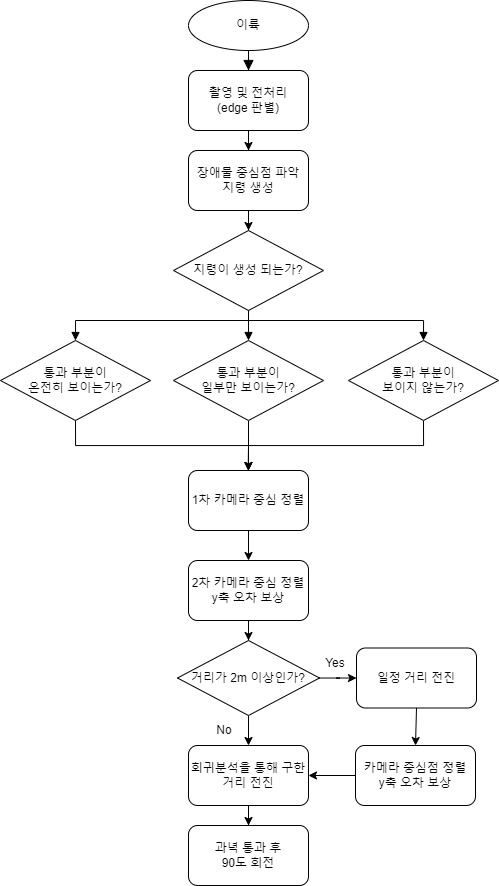

The diagram above was exported from draw.io. Its source (the exported page's mxGraphModel, read from the mxfile embedded in the PNG):
<mxGraphModel dx="-358" dy="1018" grid="1" gridSize="10" guides="1" tooltips="1" connect="1" arrows="1" fold="1" page="1" pageScale="1" pageWidth="827" pageHeight="1169" math="0" shadow="0">
  <root>
    <mxCell id="WIyWlLk6GJQsqaUBKTNV-0" />
    <mxCell id="WIyWlLk6GJQsqaUBKTNV-1" parent="WIyWlLk6GJQsqaUBKTNV-0" />
    <mxCell id="dOyF0ST1rfz4s9tulMxj-1" value="" style="rounded=0;html=1;jettySize=auto;orthogonalLoop=1;fontSize=11;endArrow=block;endFill=1;endSize=8;strokeWidth=1;shadow=0;labelBackgroundColor=none;edgeStyle=orthogonalEdgeStyle;entryX=0.5;entryY=0;entryDx=0;entryDy=0;" parent="WIyWlLk6GJQsqaUBKTNV-1" source="dOyF0ST1rfz4s9tulMxj-2" target="dOyF0ST1rfz4s9tulMxj-4" edge="1">
      <mxGeometry relative="1" as="geometry">
        <mxPoint x="1823" y="130" as="targetPoint" />
      </mxGeometry>
    </mxCell>
    <mxCell id="dOyF0ST1rfz4s9tulMxj-2" value="이륙" style="ellipse;whiteSpace=wrap;html=1;shadow=0;fontFamily=Helvetica;fontSize=12;fontColor=default;align=center;strokeColor=default;strokeWidth=1;fillColor=default;" parent="WIyWlLk6GJQsqaUBKTNV-1" vertex="1">
      <mxGeometry x="2008" y="40" width="120" height="50" as="geometry" />
    </mxCell>
    <mxCell id="dOyF0ST1rfz4s9tulMxj-3" value="" style="edgeStyle=orthogonalEdgeStyle;rounded=0;orthogonalLoop=1;jettySize=auto;html=1;" parent="WIyWlLk6GJQsqaUBKTNV-1" source="dOyF0ST1rfz4s9tulMxj-4" target="dOyF0ST1rfz4s9tulMxj-6" edge="1">
      <mxGeometry relative="1" as="geometry" />
    </mxCell>
    <mxCell id="dOyF0ST1rfz4s9tulMxj-4" value="촬영 및 전처리&lt;br&gt;(edge 판별)" style="rounded=1;whiteSpace=wrap;html=1;" parent="WIyWlLk6GJQsqaUBKTNV-1" vertex="1">
      <mxGeometry x="2008" y="110" width="120" height="60" as="geometry" />
    </mxCell>
    <mxCell id="dOyF0ST1rfz4s9tulMxj-5" value="" style="edgeStyle=orthogonalEdgeStyle;rounded=0;orthogonalLoop=1;jettySize=auto;html=1;" parent="WIyWlLk6GJQsqaUBKTNV-1" source="dOyF0ST1rfz4s9tulMxj-6" target="dOyF0ST1rfz4s9tulMxj-10" edge="1">
      <mxGeometry relative="1" as="geometry" />
    </mxCell>
    <mxCell id="dOyF0ST1rfz4s9tulMxj-6" value="장애물 중심점 파악&lt;br&gt;지령 생성" style="whiteSpace=wrap;html=1;rounded=1;" parent="WIyWlLk6GJQsqaUBKTNV-1" vertex="1">
      <mxGeometry x="2008" y="190" width="120" height="60" as="geometry" />
    </mxCell>
    <mxCell id="dOyF0ST1rfz4s9tulMxj-7" style="edgeStyle=orthogonalEdgeStyle;rounded=0;orthogonalLoop=1;jettySize=auto;html=1;exitX=0.5;exitY=1;exitDx=0;exitDy=0;entryX=0.5;entryY=0;entryDx=0;entryDy=0;endArrow=block;endFill=1;" parent="WIyWlLk6GJQsqaUBKTNV-1" source="dOyF0ST1rfz4s9tulMxj-10" target="dOyF0ST1rfz4s9tulMxj-19" edge="1">
      <mxGeometry relative="1" as="geometry" />
    </mxCell>
    <mxCell id="dOyF0ST1rfz4s9tulMxj-8" style="edgeStyle=orthogonalEdgeStyle;rounded=0;orthogonalLoop=1;jettySize=auto;html=1;exitX=0.5;exitY=1;exitDx=0;exitDy=0;entryX=0.5;entryY=0;entryDx=0;entryDy=0;endArrow=block;endFill=1;" parent="WIyWlLk6GJQsqaUBKTNV-1" source="dOyF0ST1rfz4s9tulMxj-10" target="dOyF0ST1rfz4s9tulMxj-15" edge="1">
      <mxGeometry relative="1" as="geometry">
        <Array as="points">
          <mxPoint x="2068" y="360" />
          <mxPoint x="1895" y="360" />
        </Array>
      </mxGeometry>
    </mxCell>
    <mxCell id="dOyF0ST1rfz4s9tulMxj-9" style="edgeStyle=orthogonalEdgeStyle;rounded=0;orthogonalLoop=1;jettySize=auto;html=1;exitX=0.5;exitY=1;exitDx=0;exitDy=0;entryX=0.5;entryY=0;entryDx=0;entryDy=0;endArrow=block;endFill=1;" parent="WIyWlLk6GJQsqaUBKTNV-1" source="dOyF0ST1rfz4s9tulMxj-10" target="dOyF0ST1rfz4s9tulMxj-21" edge="1">
      <mxGeometry relative="1" as="geometry">
        <Array as="points">
          <mxPoint x="2068" y="360" />
          <mxPoint x="2243" y="360" />
        </Array>
      </mxGeometry>
    </mxCell>
    <mxCell id="dOyF0ST1rfz4s9tulMxj-10" value="지령이 생성 되는가?" style="rhombus;whiteSpace=wrap;html=1;fontFamily=Helvetica;fontSize=12;fontColor=default;align=center;strokeColor=default;fillColor=default;" parent="WIyWlLk6GJQsqaUBKTNV-1" vertex="1">
      <mxGeometry x="1993" y="270" width="150" height="80" as="geometry" />
    </mxCell>
    <mxCell id="bUjHrlRi0Nq8B4OtXAzC-1" value="" style="edgeStyle=orthogonalEdgeStyle;rounded=0;orthogonalLoop=1;jettySize=auto;html=1;" edge="1" parent="WIyWlLk6GJQsqaUBKTNV-1" source="dOyF0ST1rfz4s9tulMxj-11" target="bUjHrlRi0Nq8B4OtXAzC-0">
      <mxGeometry relative="1" as="geometry" />
    </mxCell>
    <mxCell id="dOyF0ST1rfz4s9tulMxj-11" value="2차 카메라 중심 정렬&lt;br&gt;y축 오차 보상" style="whiteSpace=wrap;html=1;rounded=1;" parent="WIyWlLk6GJQsqaUBKTNV-1" vertex="1">
      <mxGeometry x="2008" y="600" width="120" height="60" as="geometry" />
    </mxCell>
    <mxCell id="bUjHrlRi0Nq8B4OtXAzC-44" style="edgeStyle=orthogonalEdgeStyle;rounded=0;orthogonalLoop=1;jettySize=auto;html=1;exitX=0.5;exitY=1;exitDx=0;exitDy=0;entryX=0.5;entryY=0;entryDx=0;entryDy=0;" edge="1" parent="WIyWlLk6GJQsqaUBKTNV-1" source="dOyF0ST1rfz4s9tulMxj-15" target="bUjHrlRi0Nq8B4OtXAzC-42">
      <mxGeometry relative="1" as="geometry" />
    </mxCell>
    <mxCell id="dOyF0ST1rfz4s9tulMxj-15" value="통과 부분이&lt;br&gt;온전히 보이는가?" style="rhombus;whiteSpace=wrap;html=1;fontFamily=Helvetica;fontSize=12;fontColor=default;align=center;strokeColor=default;fillColor=default;" parent="WIyWlLk6GJQsqaUBKTNV-1" vertex="1">
      <mxGeometry x="1820" y="380" width="150" height="80" as="geometry" />
    </mxCell>
    <mxCell id="bUjHrlRi0Nq8B4OtXAzC-40" style="edgeStyle=orthogonalEdgeStyle;rounded=0;orthogonalLoop=1;jettySize=auto;html=1;exitX=0.5;exitY=1;exitDx=0;exitDy=0;" edge="1" parent="WIyWlLk6GJQsqaUBKTNV-1" source="dOyF0ST1rfz4s9tulMxj-19">
      <mxGeometry relative="1" as="geometry">
        <mxPoint x="2067.666666666667" y="510" as="targetPoint" />
      </mxGeometry>
    </mxCell>
    <mxCell id="dOyF0ST1rfz4s9tulMxj-19" value="통과 부분이&lt;br&gt;일부만 보이는가?" style="rhombus;whiteSpace=wrap;html=1;fontFamily=Helvetica;fontSize=12;fontColor=default;align=center;strokeColor=default;fillColor=default;" parent="WIyWlLk6GJQsqaUBKTNV-1" vertex="1">
      <mxGeometry x="1993" y="380" width="150" height="80" as="geometry" />
    </mxCell>
    <mxCell id="bUjHrlRi0Nq8B4OtXAzC-45" style="edgeStyle=orthogonalEdgeStyle;rounded=0;orthogonalLoop=1;jettySize=auto;html=1;exitX=0.5;exitY=1;exitDx=0;exitDy=0;entryX=0.5;entryY=0;entryDx=0;entryDy=0;" edge="1" parent="WIyWlLk6GJQsqaUBKTNV-1" source="dOyF0ST1rfz4s9tulMxj-21" target="bUjHrlRi0Nq8B4OtXAzC-42">
      <mxGeometry relative="1" as="geometry" />
    </mxCell>
    <mxCell id="dOyF0ST1rfz4s9tulMxj-21" value="통과 부분이&lt;br&gt;보이지 않는가?" style="rhombus;whiteSpace=wrap;html=1;fontFamily=Helvetica;fontSize=12;fontColor=default;align=center;strokeColor=default;fillColor=default;" parent="WIyWlLk6GJQsqaUBKTNV-1" vertex="1">
      <mxGeometry x="2168" y="380" width="150" height="80" as="geometry" />
    </mxCell>
    <mxCell id="bUjHrlRi0Nq8B4OtXAzC-3" value="" style="edgeStyle=orthogonalEdgeStyle;rounded=0;orthogonalLoop=1;jettySize=auto;html=1;entryX=0.5;entryY=0;entryDx=0;entryDy=0;" edge="1" parent="WIyWlLk6GJQsqaUBKTNV-1" source="bUjHrlRi0Nq8B4OtXAzC-0" target="bUjHrlRi0Nq8B4OtXAzC-4">
      <mxGeometry relative="1" as="geometry">
        <mxPoint x="2064" y="775" as="targetPoint" />
      </mxGeometry>
    </mxCell>
    <mxCell id="bUjHrlRi0Nq8B4OtXAzC-31" value="" style="edgeStyle=orthogonalEdgeStyle;rounded=0;orthogonalLoop=1;jettySize=auto;html=1;" edge="1" parent="WIyWlLk6GJQsqaUBKTNV-1" source="bUjHrlRi0Nq8B4OtXAzC-0" target="bUjHrlRi0Nq8B4OtXAzC-30">
      <mxGeometry relative="1" as="geometry" />
    </mxCell>
    <mxCell id="bUjHrlRi0Nq8B4OtXAzC-0" value="거리가 2m 이상인가?" style="rhombus;whiteSpace=wrap;html=1;fontFamily=Helvetica;fontSize=12;fontColor=default;align=center;strokeColor=default;fillColor=default;" vertex="1" parent="WIyWlLk6GJQsqaUBKTNV-1">
      <mxGeometry x="1997" y="680" width="142" height="75" as="geometry" />
    </mxCell>
    <mxCell id="bUjHrlRi0Nq8B4OtXAzC-36" value="" style="edgeStyle=orthogonalEdgeStyle;rounded=0;orthogonalLoop=1;jettySize=auto;html=1;" edge="1" parent="WIyWlLk6GJQsqaUBKTNV-1" source="bUjHrlRi0Nq8B4OtXAzC-4" target="bUjHrlRi0Nq8B4OtXAzC-35">
      <mxGeometry relative="1" as="geometry" />
    </mxCell>
    <mxCell id="bUjHrlRi0Nq8B4OtXAzC-4" value="회귀분석을 통해 구한 거리 전진" style="whiteSpace=wrap;html=1;rounded=1;" vertex="1" parent="WIyWlLk6GJQsqaUBKTNV-1">
      <mxGeometry x="2008" y="785" width="120" height="60" as="geometry" />
    </mxCell>
    <mxCell id="bUjHrlRi0Nq8B4OtXAzC-33" style="edgeStyle=orthogonalEdgeStyle;rounded=0;orthogonalLoop=1;jettySize=auto;html=1;exitX=0.5;exitY=1;exitDx=0;exitDy=0;entryX=0.5;entryY=0;entryDx=0;entryDy=0;" edge="1" parent="WIyWlLk6GJQsqaUBKTNV-1" source="bUjHrlRi0Nq8B4OtXAzC-30" target="bUjHrlRi0Nq8B4OtXAzC-32">
      <mxGeometry relative="1" as="geometry" />
    </mxCell>
    <mxCell id="bUjHrlRi0Nq8B4OtXAzC-30" value="일정 거리 전진" style="rounded=1;whiteSpace=wrap;html=1;" vertex="1" parent="WIyWlLk6GJQsqaUBKTNV-1">
      <mxGeometry x="2176" y="687.5" width="120" height="60" as="geometry" />
    </mxCell>
    <mxCell id="bUjHrlRi0Nq8B4OtXAzC-34" style="edgeStyle=orthogonalEdgeStyle;rounded=0;orthogonalLoop=1;jettySize=auto;html=1;exitX=0;exitY=0.5;exitDx=0;exitDy=0;entryX=1;entryY=0.5;entryDx=0;entryDy=0;" edge="1" parent="WIyWlLk6GJQsqaUBKTNV-1" source="bUjHrlRi0Nq8B4OtXAzC-32" target="bUjHrlRi0Nq8B4OtXAzC-4">
      <mxGeometry relative="1" as="geometry" />
    </mxCell>
    <mxCell id="bUjHrlRi0Nq8B4OtXAzC-32" value="&lt;span style=&quot;&quot;&gt;카메라 중심점 정렬&lt;/span&gt;&lt;br style=&quot;&quot;&gt;&lt;span style=&quot;&quot;&gt;y축 오차 보상&lt;/span&gt;" style="whiteSpace=wrap;html=1;rounded=1;" vertex="1" parent="WIyWlLk6GJQsqaUBKTNV-1">
      <mxGeometry x="2175" y="785" width="120" height="60" as="geometry" />
    </mxCell>
    <mxCell id="bUjHrlRi0Nq8B4OtXAzC-35" value="과녁 통과 후&lt;br&gt;90도 회전" style="whiteSpace=wrap;html=1;rounded=1;" vertex="1" parent="WIyWlLk6GJQsqaUBKTNV-1">
      <mxGeometry x="2008" y="865" width="120" height="60" as="geometry" />
    </mxCell>
    <mxCell id="bUjHrlRi0Nq8B4OtXAzC-37" value="No" style="text;html=1;strokeColor=none;fillColor=none;align=center;verticalAlign=middle;whiteSpace=wrap;rounded=0;" vertex="1" parent="WIyWlLk6GJQsqaUBKTNV-1">
      <mxGeometry x="2024" y="755" width="40" height="30" as="geometry" />
    </mxCell>
    <mxCell id="bUjHrlRi0Nq8B4OtXAzC-39" value="Yes" style="text;html=1;strokeColor=none;fillColor=none;align=center;verticalAlign=middle;whiteSpace=wrap;rounded=0;" vertex="1" parent="WIyWlLk6GJQsqaUBKTNV-1">
      <mxGeometry x="2135" y="687.5" width="40" height="30" as="geometry" />
    </mxCell>
    <mxCell id="bUjHrlRi0Nq8B4OtXAzC-46" style="edgeStyle=orthogonalEdgeStyle;rounded=0;orthogonalLoop=1;jettySize=auto;html=1;exitX=0.5;exitY=1;exitDx=0;exitDy=0;entryX=0.5;entryY=0;entryDx=0;entryDy=0;" edge="1" parent="WIyWlLk6GJQsqaUBKTNV-1" source="bUjHrlRi0Nq8B4OtXAzC-42" target="dOyF0ST1rfz4s9tulMxj-11">
      <mxGeometry relative="1" as="geometry" />
    </mxCell>
    <mxCell id="bUjHrlRi0Nq8B4OtXAzC-42" value="1차 카메라 중심 정렬" style="whiteSpace=wrap;html=1;rounded=1;" vertex="1" parent="WIyWlLk6GJQsqaUBKTNV-1">
      <mxGeometry x="2008" y="510" width="120" height="60" as="geometry" />
    </mxCell>
  </root>
</mxGraphModel>